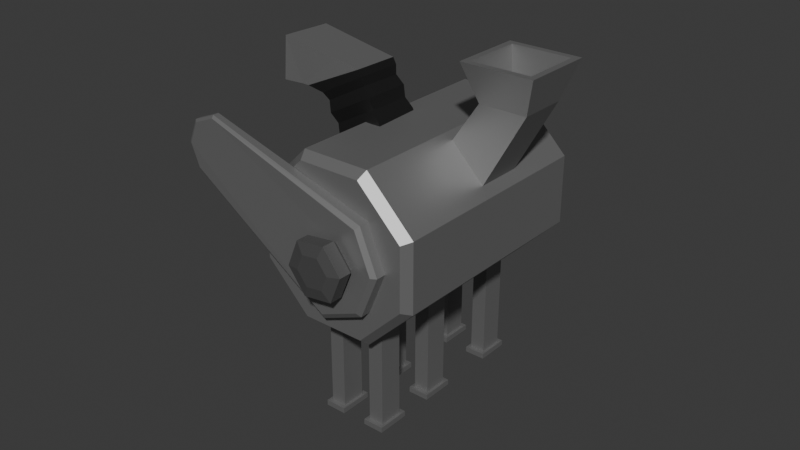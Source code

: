 # Source: mill.blend  (saved by Blender 4.5.90; exported with 4.5.12 LTS)
import bpy
from mathutils import Matrix  # noqa: F401  (used for matrix-valued properties, if any)

bpy.ops.wm.read_factory_settings(use_empty=True)
scene = bpy.context.scene
scene.name = 'Scene'

# ---- collections
col_collection = bpy.data.collections.new('Collection'); scene.collection.children.link(col_collection)

# ---- materials (node trees are filled in below, after node groups)
mat_metal = bpy.data.materials.new('metal')
mat_black = bpy.data.materials.new('black')
mat_material_001 = bpy.data.materials.new('Material.001')
mat_mid_gray = bpy.data.materials.new('mid_gray')
mat_black_metal = bpy.data.materials.new('black_metal')

# ---- material node trees
mat_metal.use_nodes = True; mat_metal.node_tree.nodes.clear()
_N = mat_metal.node_tree.nodes; _L = mat_metal.node_tree.links
n0 = _N.new('ShaderNodeBsdfPrincipled'); n0.name = 'Principled BSDF'; n0.location = (-200, 100)
n0.inputs[0].default_value = (0.2983, 0.2983, 0.2983, 1.0)
n0.inputs[1].default_value = 0.6528
n1 = _N.new('ShaderNodeOutputMaterial'); n1.name = 'Material Output'; n1.location = (200, 100)
_L.new(n0.outputs[0], n1.inputs[0])
n1.is_active_output = True
mat_black.use_nodes = True; mat_black.node_tree.nodes.clear()
_N = mat_black.node_tree.nodes; _L = mat_black.node_tree.links
n0 = _N.new('ShaderNodeBsdfPrincipled'); n0.name = 'Principled BSDF'; n0.location = (-200, 100)
n0.inputs[0].default_value = (0.115, 0.115, 0.115, 1.0)
n0.inputs[1].default_value = 1.0
n0.inputs[2].default_value = 0.4637
n1 = _N.new('ShaderNodeOutputMaterial'); n1.name = 'Material Output'; n1.location = (200, 100)
_L.new(n0.outputs[0], n1.inputs[0])
n1.is_active_output = True
mat_material_001.use_nodes = True; mat_material_001.node_tree.nodes.clear()
_N = mat_material_001.node_tree.nodes; _L = mat_material_001.node_tree.links
n0 = _N.new('ShaderNodeBsdfPrincipled'); n0.name = 'Principled BSDF'; n0.location = (-200, 100)
n0.inputs[0].default_value = (0.165, 0.165, 0.165, 1.0)
n0.inputs[1].default_value = 0.7306
n0.inputs[2].default_value = 0.614
n1 = _N.new('ShaderNodeOutputMaterial'); n1.name = 'Material Output'; n1.location = (200, 100)
_L.new(n0.outputs[0], n1.inputs[0])
n1.is_active_output = True
mat_mid_gray.use_nodes = True; mat_mid_gray.node_tree.nodes.clear()
_N = mat_mid_gray.node_tree.nodes; _L = mat_mid_gray.node_tree.links
n0 = _N.new('ShaderNodeBsdfPrincipled'); n0.name = 'Principled BSDF'; n0.location = (-200, 100)
n0.inputs[0].default_value = (0.09565, 0.09565, 0.09565, 1.0)
n0.inputs[1].default_value = 0.6528
n0.inputs[2].default_value = 0.3912
n1 = _N.new('ShaderNodeOutputMaterial'); n1.name = 'Material Output'; n1.location = (200, 100)
_L.new(n0.outputs[0], n1.inputs[0])
n1.is_active_output = True
mat_black_metal.use_nodes = True; mat_black_metal.node_tree.nodes.clear()
_N = mat_black_metal.node_tree.nodes; _L = mat_black_metal.node_tree.links
n0 = _N.new('ShaderNodeBsdfPrincipled'); n0.name = 'Principled BSDF'; n0.location = (-200, 100)
n0.inputs[0].default_value = (0.05476, 0.05476, 0.05476, 1.0)
n0.inputs[1].default_value = 0.4611
n0.inputs[2].default_value = 0.3238
n1 = _N.new('ShaderNodeOutputMaterial'); n1.name = 'Material Output'; n1.location = (200, 100)
_L.new(n0.outputs[0], n1.inputs[0])
n1.is_active_output = True

# ---- world
world_world = bpy.data.worlds.new('World'); scene.world = world_world
world_world.use_nodes = True; world_world.node_tree.nodes.clear()
_N = world_world.node_tree.nodes; _L = world_world.node_tree.links
n0 = _N.new('ShaderNodeOutputWorld'); n0.name = 'World Output'; n0.location = (200, 100)
n1 = _N.new('ShaderNodeBackground'); n1.name = 'Background'; n1.location = (-200, 100)
n1.inputs[0].default_value = (0.05088, 0.05088, 0.05088, 1.0)
_L.new(n1.outputs[0], n0.inputs[0])
n0.is_active_output = True
world_world.color = (0.05088, 0.05088, 0.05088)
world_world.sun_shadow_jitter_overblur = 0.0

# ---- meshes
me_cylinder = bpy.data.meshes.new('Cylinder')
me_cylinder.from_pydata([(-0.2401, 1.494, 0.8445), (-0.1733, 1.418, 0.9239), (0.7816, -0.9728, 0.8445), (0.7755, -0.8723, 0.9239), (0.2169, 1.683, 0.3498), (0.3267, 1.626, 0.3827), (1.239, -0.7835, 0.3498), (1.276, -0.6652, 0.3827), (0.2169, 1.683, -0.3498), (0.3267, 1.626, -0.3827), (1.239, -0.7835, -0.3498), (1.276, -0.6652, -0.3827), (-0.2401, 1.494, -0.8445), (-0.1733, 1.418, -0.9239), (0.7816, -0.9728, -0.8445), (0.7755, -0.8723, -0.9239), (-0.8865, 1.226, -0.8445), (-0.8804, 1.126, -0.9239), (0.1352, -1.241, -0.8445), (0.06844, -1.165, -0.9239), (-1.343, 1.037, -0.3498), (-1.38, 0.9185, -0.3827), (-0.3218, -1.43, -0.3498), (-0.4316, -1.372, -0.3827), (-1.343, 1.037, 0.3498), (-1.38, 0.9185, 0.3827), (-0.3218, -1.43, 0.3498), (-0.4316, -1.372, 0.3827), (-0.8865, 1.226, 0.8445), (-0.8804, 1.126, 0.9239), (0.1352, -1.241, 0.8445), (0.06844, -1.165, 0.9239), (0.9427, -1.03, -0.4768), (0.9183, -1.078, -0.4358), (0.8957, -0.9164, -0.4768), (0.8444, -0.8995, -0.4358), (1.125, -0.9542, 0.0), (1.085, -1.009, -5.96e-08), (1.078, -0.8408, 7.451e-08), (1.011, -0.8305, 4.47e-08), (0.9427, -1.03, 0.4768), (0.9183, -1.078, 0.4358), (0.8957, -0.9164, 0.4768), (0.8444, -0.8995, 0.4358), (-0.8313, -1.735, 1.048), (-0.8238, -1.753, 1.015), (-0.8576, -1.672, 1.048), (-0.8651, -1.654, 1.015), (0.4417, -1.066, -0.6164), (0.4552, -1.099, -0.6743), (0.5156, -1.245, -0.6164), (0.5021, -1.212, -0.6743), (-1.09, -1.747, 0.4269), (-1.104, -1.774, 0.404), (-1.049, -1.847, 0.4269), (-1.078, -1.837, 0.404), (-1.184, -1.786, 0.6707), (-1.206, -1.816, 0.6707), (-1.142, -1.885, 0.6707), (-1.18, -1.88, 0.6707), (-1.09, -1.747, 0.9144), (-1.104, -1.774, 0.9374), (-1.049, -1.847, 0.9144), (-1.078, -1.837, 0.9374), (-0.5068, -0.5098, 0.6187), (-0.754, -0.6063, 1.108), (-0.7379, -0.004029, 0.6018), (-0.9851, -0.1006, 1.091), (-0.06528, -0.2991, 0.8835), (-0.3124, -0.3957, 1.372), (-0.2964, 0.2066, 0.8665), (-0.5435, 0.1101, 1.355), (-0.7033, -0.5589, 1.036), (-0.5484, -0.526, 0.7009), (-0.6578, -0.5687, 0.9173), (-0.5943, -0.5174, 0.8194), (-0.7795, -0.02026, 0.684), (-0.9142, -0.09718, 1.021), (-0.806, -0.05395, 0.8039), (-0.8888, -0.06297, 0.9003), (-0.3379, 0.1904, 0.9488), (-0.5111, 0.09509, 1.262), (-0.4014, 0.1391, 1.047), (-0.4473, 0.1477, 1.165), (-0.1068, -0.3154, 0.9657), (-0.3002, -0.3666, 1.278), (-0.1896, -0.3244, 1.062), (-0.2162, -0.3581, 1.182), (-0.9296, -0.6854, 1.142), (-1.161, -0.1797, 1.125), (-0.5778, 0.09665, 1.423), (-0.3468, -0.4091, 1.44), (-1.004, -0.7151, 1.143), (-1.228, -0.2063, 1.127), (-0.8374, -0.009625, 1.472), (-0.6136, -0.5184, 1.488), (-1.215, -0.8177, 1.136), (-1.436, -0.2729, 1.119), (-1.449, -0.2413, 1.582), (-1.228, -0.7862, 1.599), (0.5895, -1.453, 0.1192), (0.7606, -1.382, 0.1435), (0.8657, -1.338, -0.004723), (0.7998, -1.366, -0.1774), (0.6288, -1.437, -0.2018), (0.5237, -1.481, -0.05351), (0.7998, -1.335, 0.2747), (0.4988, -1.46, 0.2318), (0.9849, -1.258, 0.01376), (0.8689, -1.307, -0.2902), (0.5679, -1.433, -0.3331), (0.3828, -1.509, -0.07211), (0.4434, -1.327, 0.2315), (0.7444, -1.202, 0.2745), (0.9295, -1.125, 0.01348), (0.8135, -1.174, -0.2904), (0.5125, -1.3, -0.3334), (0.3274, -1.376, -0.0724), (0.65, -1.101, 0.1571), (0.7637, -1.054, -0.003328), (0.6925, -1.084, -0.1901), (0.5074, -1.161, -0.2165), (0.3937, -1.208, -0.05612), (0.4649, -1.178, 0.1307), (-0.6366, 1.453, 0.2111), (-0.7925, 1.387, 0.0815), (-0.7669, 1.398, -0.1296), (-0.5853, 1.474, -0.2111), (-0.4294, 1.539, -0.0815), (-0.4551, 1.528, 0.1296), (-0.9182, 1.3, 0.1434), (-0.6438, 1.415, 0.3716), (-0.8731, 1.319, -0.2282), (-0.5535, 1.453, -0.3716), (-0.2791, 1.567, -0.1434), (-0.3242, 1.548, 0.2282), (-0.5805, 1.263, 0.3716), (-0.8549, 1.149, 0.1434), (-0.8098, 1.168, -0.2282), (-0.4902, 1.301, -0.3716), (-0.2158, 1.416, -0.1434), (-0.2609, 1.397, 0.2282), (-0.675, 1.064, 0.08818), (-0.6472, 1.076, -0.1403), (-0.4508, 1.158, -0.2284), (-0.2821, 1.228, -0.08818), (-0.3099, 1.217, 0.1403), (-0.5063, 1.135, 0.2284), (0.392, 0.2323, 0.8554), (0.6671, 0.3463, 1.299), (0.1888, 0.723, 0.8554), (0.4639, 0.837, 1.299), (0.739, 0.3761, 0.4799), (1.158, 0.5495, 1.299), (0.5358, 0.8667, 0.4799), (0.9546, 1.04, 1.299), (0.6321, 0.2618, 1.717), (0.3794, 0.872, 1.717), (0.9896, 1.125, 1.717), (1.242, 0.5145, 1.717), (0.5934, 0.1683, 1.717), (0.286, 0.9107, 1.717), (1.028, 1.218, 1.717), (1.336, 0.4758, 1.717), (0.6794, 0.3758, 1.299), (0.4934, 0.8247, 1.299), (0.9423, 1.011, 1.299), (1.128, 0.5618, 1.299), (0.3985, 0.2595, 0.8589), (0.2126, 0.7084, 0.8589), (0.53, 0.8399, 0.5154), (0.716, 0.391, 0.5154), (0.01471, -0.9408, -2.03), (0.01471, -0.9408, -0.8997), (-0.08879, -0.6909, -2.03), (-0.08879, -0.6909, -0.8997), (0.1734, -0.8751, -2.03), (0.1734, -0.8751, -0.8997), (0.0699, -0.6252, -2.03), (0.0699, -0.6252, -0.8997), (-0.1385, -0.656, -2.03), (0.004236, -1.001, -2.03), (0.08037, -0.5653, -2.03), (0.2231, -0.91, -2.03), (-0.1385, -0.656, -2.09), (0.004236, -1.001, -2.09), (0.08037, -0.5653, -2.09), (0.2231, -0.91, -2.09), (0.2113, -0.05885, -2.03), (0.2113, -0.05885, -0.8997), (0.1078, 0.191, -2.03), (0.1078, 0.191, -0.8997), (0.37, 0.006881, -2.03), (0.37, 0.006881, -0.8997), (0.2665, 0.2568, -2.03), (0.2665, 0.2568, -0.8997), (0.05805, 0.226, -2.03), (0.2008, -0.1187, -2.03), (0.277, 0.3166, -2.03), (0.4197, -0.02806, -2.03), (0.05805, 0.226, -2.09), (0.2008, -0.1187, -2.09), (0.277, 0.3166, -2.09), (0.4197, -0.02806, -2.09), (-0.2683, -0.2575, -2.03), (-0.2683, -0.2575, -0.8997), (-0.3718, -0.007642, -2.03), (-0.3718, -0.007642, -0.8997), (-0.1096, -0.1918, -2.03), (-0.1096, -0.1918, -0.8997), (-0.2131, 0.05809, -2.03), (-0.2131, 0.05809, -0.8997), (-0.4216, 0.0273, -2.03), (-0.2788, -0.3174, -2.03), (-0.2027, 0.118, -2.03), (-0.05988, -0.2267, -2.03), (-0.4216, 0.0273, -2.09), (-0.2788, -0.3174, -2.09), (-0.2027, 0.118, -2.09), (-0.05988, -0.2267, -2.09), (-0.1785, 0.8822, -2.03), (-0.1785, 0.8822, -0.8997), (-0.282, 1.132, -2.03), (-0.282, 1.132, -0.8997), (-0.01982, 0.948, -2.03), (-0.01982, 0.948, -0.8997), (-0.1233, 1.198, -2.03), (-0.1233, 1.198, -0.8997), (-0.3318, 1.167, -2.03), (-0.189, 0.8223, -2.03), (-0.1129, 1.258, -2.03), (0.02992, 0.913, -2.03), (-0.3318, 1.167, -2.09), (-0.189, 0.8223, -2.09), (-0.1129, 1.258, -2.09), (0.02992, 0.913, -2.09), (-0.6581, 0.6836, -2.03), (-0.6581, 0.6836, -0.8997), (-0.7616, 0.9334, -2.03), (-0.7616, 0.9334, -0.8997), (-0.4994, 0.7493, -2.03), (-0.4994, 0.7493, -0.8997), (-0.6029, 0.9992, -2.03), (-0.6029, 0.9992, -0.8997), (-0.8114, 0.9684, -2.03), (-0.6686, 0.6237, -2.03), (-0.5925, 1.059, -2.03), (-0.4497, 0.7144, -2.03), (-0.8114, 0.9684, -2.09), (-0.6686, 0.6237, -2.09), (-0.5925, 1.059, -2.09), (-0.4497, 0.7144, -2.09), (0.4943, -0.7421, -2.03), (0.4943, -0.7421, -0.8997), (0.3908, -0.4923, -2.03), (0.3908, -0.4923, -0.8997), (0.653, -0.6764, -2.03), (0.653, -0.6764, -0.8997), (0.5495, -0.4265, -2.03), (0.5495, -0.4265, -0.8997), (0.3411, -0.4573, -2.03), (0.4838, -0.802, -2.03), (0.56, -0.3667, -2.03), (0.7028, -0.7113, -2.03), (0.3411, -0.4573, -2.09), (0.4838, -0.802, -2.09), (0.56, -0.3667, -2.09), (0.7028, -0.7113, -2.09)], [], [(1, 5, 4, 0), (7, 3, 2, 6), (5, 9, 8, 4), (11, 7, 6, 10), (9, 13, 12, 8), (15, 11, 10, 14), (13, 17, 16, 12), (19, 15, 14, 18), (17, 21, 20, 16), (23, 19, 18, 22), (21, 25, 24, 20), (27, 23, 22, 26), (25, 29, 28, 24), (31, 27, 26, 30), (29, 1, 0, 28), (3, 31, 30, 2), (0, 4, 8, 12, 16, 20, 24, 28), (1, 3, 7, 5), (29, 31, 3, 1), (6, 2, 30, 26, 22, 18, 14, 10), (5, 7, 11, 9), (9, 11, 15, 13), (13, 15, 19, 17), (17, 19, 23, 21), (21, 23, 27, 25), (25, 27, 31, 29), (32, 36, 37, 33), (38, 34, 35, 39), (36, 40, 41, 37), (42, 38, 39, 43), (40, 44, 45, 41), (46, 42, 43, 47), (55, 51, 50, 54), (49, 53, 52, 48), (51, 32, 33, 50), (34, 49, 48, 35), (53, 57, 56, 52), (59, 55, 54, 58), (57, 61, 60, 56), (63, 59, 58, 62), (61, 46, 47, 60), (44, 63, 62, 45), (47, 43, 39, 35, 48, 52, 56, 60), (46, 44, 40, 42), (61, 63, 44, 46), (41, 45, 62, 58, 54, 50, 33, 37), (42, 40, 36, 38), (38, 36, 32, 34), (34, 32, 51, 49), (49, 51, 55, 53), (53, 55, 59, 57), (57, 59, 63, 61), (66, 70, 68, 64), (65, 69, 91, 88), (85, 72, 74, 87), (87, 74, 75, 86), (86, 75, 73, 84), (81, 85, 87, 83), (83, 87, 86, 82), (82, 86, 84, 80), (77, 81, 83, 79), (79, 83, 82, 78), (78, 82, 80, 76), (72, 77, 79, 74), (74, 79, 78, 75), (75, 78, 76, 73), (85, 69, 65, 72), (64, 73, 76, 66), (72, 65, 67, 77), (68, 84, 73, 64), (77, 67, 71, 81), (66, 76, 80, 70), (81, 71, 69, 85), (70, 80, 84, 68), (91, 90, 94, 95), (69, 71, 90, 91), (71, 67, 89, 90), (67, 65, 88, 89), (92, 95, 99, 96), (89, 88, 92, 93), (88, 91, 95, 92), (90, 89, 93, 94), (98, 97, 96, 99), (94, 93, 97, 98), (95, 94, 98, 99), (93, 92, 96, 97), (112, 107, 106, 113), (113, 106, 108, 114), (114, 108, 109, 115), (115, 109, 110, 116), (101, 100, 105, 104, 103, 102), (116, 110, 111, 117), (117, 111, 107, 112), (100, 101, 106, 107), (101, 102, 108, 106), (102, 103, 109, 108), (103, 104, 110, 109), (104, 105, 111, 110), (105, 100, 107, 111), (116, 117, 122, 121), (114, 115, 120, 119), (112, 113, 118, 123), (117, 112, 123, 122), (115, 116, 121, 120), (113, 114, 119, 118), (122, 123, 118, 119, 120, 121), (136, 131, 130, 137), (137, 130, 132, 138), (138, 132, 133, 139), (139, 133, 134, 140), (125, 124, 129, 128, 127, 126), (140, 134, 135, 141), (141, 135, 131, 136), (124, 125, 130, 131), (125, 126, 132, 130), (126, 127, 133, 132), (127, 128, 134, 133), (128, 129, 135, 134), (129, 124, 131, 135), (140, 141, 146, 145), (138, 139, 144, 143), (136, 137, 142, 147), (141, 136, 147, 146), (139, 140, 145, 144), (137, 138, 143, 142), (146, 147, 142, 143, 144, 145), (148, 149, 151, 150), (150, 151, 155, 154), (154, 155, 153, 152), (152, 153, 149, 148), (150, 154, 152, 148), (153, 155, 162, 163), (158, 157, 165, 166), (151, 149, 160, 161), (149, 153, 163, 160), (155, 151, 161, 162), (156, 157, 161, 160), (157, 158, 162, 161), (158, 159, 163, 162), (159, 156, 160, 163), (164, 167, 171, 168), (159, 158, 166, 167), (157, 156, 164, 165), (156, 159, 167, 164), (170, 169, 168, 171), (166, 165, 169, 170), (167, 166, 170, 171), (165, 164, 168, 169), (172, 173, 175, 174), (174, 175, 179, 178), (178, 179, 177, 176), (176, 177, 173, 172), (178, 176, 183, 182), (179, 175, 173, 177), (182, 183, 187, 186), (176, 172, 181, 183), (174, 178, 182, 180), (172, 174, 180, 181), (184, 186, 187, 185), (181, 180, 184, 185), (183, 181, 185, 187), (180, 182, 186, 184), (188, 189, 191, 190), (190, 191, 195, 194), (194, 195, 193, 192), (192, 193, 189, 188), (194, 192, 199, 198), (195, 191, 189, 193), (198, 199, 203, 202), (192, 188, 197, 199), (190, 194, 198, 196), (188, 190, 196, 197), (200, 202, 203, 201), (197, 196, 200, 201), (199, 197, 201, 203), (196, 198, 202, 200), (204, 205, 207, 206), (206, 207, 211, 210), (210, 211, 209, 208), (208, 209, 205, 204), (210, 208, 215, 214), (211, 207, 205, 209), (214, 215, 219, 218), (208, 204, 213, 215), (206, 210, 214, 212), (204, 206, 212, 213), (216, 218, 219, 217), (213, 212, 216, 217), (215, 213, 217, 219), (212, 214, 218, 216), (220, 221, 223, 222), (222, 223, 227, 226), (226, 227, 225, 224), (224, 225, 221, 220), (226, 224, 231, 230), (227, 223, 221, 225), (230, 231, 235, 234), (224, 220, 229, 231), (222, 226, 230, 228), (220, 222, 228, 229), (232, 234, 235, 233), (229, 228, 232, 233), (231, 229, 233, 235), (228, 230, 234, 232), (236, 237, 239, 238), (238, 239, 243, 242), (242, 243, 241, 240), (240, 241, 237, 236), (242, 240, 247, 246), (243, 239, 237, 241), (246, 247, 251, 250), (240, 236, 245, 247), (238, 242, 246, 244), (236, 238, 244, 245), (248, 250, 251, 249), (245, 244, 248, 249), (247, 245, 249, 251), (244, 246, 250, 248), (252, 253, 255, 254), (254, 255, 259, 258), (258, 259, 257, 256), (256, 257, 253, 252), (258, 256, 263, 262), (259, 255, 253, 257), (262, 263, 267, 266), (256, 252, 261, 263), (254, 258, 262, 260), (252, 254, 260, 261), (264, 266, 267, 265), (261, 260, 264, 265), (263, 261, 265, 267), (260, 262, 266, 264)])
me_cylinder.polygons.foreach_set('material_index', [0, 0, 0, 0, 0, 0, 0, 0, 0, 0, 0, 0, 0, 0, 0, 0, 0, 0, 0, 0, 0, 0, 0, 0, 0, 0, 0, 0, 0, 0, 0, 0, 0, 0, 0, 0, 0, 0, 0, 0, 0, 0, 0, 0, 0, 0, 0, 0, 0, 0, 0, 0, 1, 1, 1, 1, 1, 1, 1, 1, 1, 1, 1, 1, 1, 1, 1, 1, 1, 1, 1, 1, 1, 1, 0, 1, 1, 1, 0, 0, 0, 0, 0, 0, 0, 0, 2, 2, 2, 2, 2, 2, 2, 2, 2, 2, 2, 2, 2, 2, 2, 2, 2, 2, 2, 2, 2, 2, 2, 2, 2, 2, 2, 2, 2, 2, 2, 2, 2, 2, 2, 2, 2, 2, 2, 2, 0, 0, 0, 0, 0, 0, 0, 0, 0, 0, 0, 0, 0, 0, 0, 0, 0, 0, 0, 0, 0, 0, 0, 0, 0, 0, 0, 0, 0, 0, 0, 0, 0, 0, 0, 0, 0, 0, 0, 0, 0, 0, 0, 0, 0, 0, 0, 0, 0, 0, 0, 0, 0, 0, 0, 0, 0, 0, 0, 0, 0, 0, 0, 0, 0, 0, 0, 0, 0, 0, 0, 0, 0, 0, 0, 0, 0, 0, 0, 0, 0, 0, 0, 0, 0, 0, 0, 0, 0, 0, 0, 0, 0, 0, 0, 0, 0, 0, 0, 0, 0, 0, 0, 0, 0, 0])
_uv = me_cylinder.uv_layers.new(name='UVMap')
_uv.uv.foreach_set('vector', [1.0, 0.5199, 0.875, 0.5199, 0.875, 0.5, 0.9946, 0.5, 0.875, 0.9801, 1.0, 0.9801, 0.9946, 1.0, 0.875, 1.0, 0.875, 0.5199, 0.75, 0.5199, 0.75, 0.5, 0.875, 0.5, 0.75, 0.9801, 0.875, 0.9801, 0.875, 1.0, 0.75, 1.0, 0.75, 0.5199, 0.625, 0.5199, 0.625, 0.5, 0.75, 0.5, 0.625, 0.9801, 0.75, 0.9801, 0.75, 1.0, 0.625, 1.0, 0.625, 0.5199, 0.5, 0.5199, 0.5, 0.5, 0.625, 0.5, 0.5, 0.9801, 0.625, 0.9801, 0.625, 1.0, 0.5, 1.0, 0.5, 0.5199, 0.375, 0.5199, 0.375, 0.5, 0.5, 0.5, 0.375, 0.9801, 0.5, 0.9801, 0.5, 1.0, 0.375, 1.0, 0.375, 0.5199, 0.25, 0.5199, 0.25, 0.5, 0.375, 0.5, 0.25, 0.9801, 0.375, 0.9801, 0.375, 1.0, 0.25, 1.0, 0.25, 0.5199, 0.125, 0.5199, 0.125, 0.5, 0.25, 0.5, 0.125, 0.9801, 0.25, 0.9801, 0.25, 1.0, 0.125, 1.0, 0.125, 0.5199, 0.0, 0.5199, 0.005372, 0.5, 0.125, 0.5, 0.0, 0.9801, 0.125, 0.9801, 0.125, 1.0, 0.005372, 1.0, 0.75, 0.4694, 0.9051, 0.4051, 0.9694, 0.25, 0.9051, 0.09488, 0.75, 0.03063, 0.5949, 0.09488, 0.5306, 0.25, 0.5949, 0.4051, 1.0, 0.5199, 1.0, 0.9801, 0.875, 0.9801, 0.875, 0.5199, 0.125, 0.5199, 0.125, 0.9801, 0.0, 0.9801, 0.0, 0.5199, 0.4051, 0.4051, 0.25, 0.4694, 0.09488, 0.4051, 0.03063, 0.25, 0.09488, 0.09488, 0.25, 0.03063, 0.4051, 0.09488, 0.4694, 0.25, 0.875, 0.5199, 0.875, 0.9801, 0.75, 0.9801, 0.75, 0.5199, 0.75, 0.5199, 0.75, 0.9801, 0.625, 0.9801, 0.625, 0.5199, 0.625, 0.5199, 0.625, 0.9801, 0.5, 0.9801, 0.5, 0.5199, 0.5, 0.5199, 0.5, 0.9801, 0.375, 0.9801, 0.375, 0.5199, 0.375, 0.5199, 0.375, 0.9801, 0.25, 0.9801, 0.25, 0.5199, 0.25, 0.5199, 0.25, 0.9801, 0.125, 0.9801, 0.125, 0.5199, 0.625, 0.9801, 0.75, 0.9801, 0.75, 1.0, 0.625, 1.0, 0.75, 0.5199, 0.625, 0.5199, 0.625, 0.5, 0.75, 0.5, 0.75, 0.9801, 0.875, 0.9801, 0.875, 1.0, 0.75, 1.0, 0.875, 0.5199, 0.75, 0.5199, 0.75, 0.5, 0.875, 0.5, 0.875, 0.9801, 1.0, 0.9801, 0.9946, 1.0, 0.875, 1.0, 1.0, 0.5199, 0.875, 0.5199, 0.875, 0.5, 0.9946, 0.5, 0.375, 0.9801, 0.5, 0.9801, 0.5, 1.0, 0.375, 1.0, 0.5, 0.5199, 0.375, 0.5199, 0.375, 0.5, 0.5, 0.5, 0.5, 0.9801, 0.625, 0.9801, 0.625, 1.0, 0.5, 1.0, 0.625, 0.5199, 0.5, 0.5199, 0.5, 0.5, 0.625, 0.5, 0.375, 0.5199, 0.25, 0.5199, 0.25, 0.5, 0.375, 0.5, 0.25, 0.9801, 0.375, 0.9801, 0.375, 1.0, 0.25, 1.0, 0.25, 0.5199, 0.125, 0.5199, 0.125, 0.5, 0.25, 0.5, 0.125, 0.9801, 0.25, 0.9801, 0.25, 1.0, 0.125, 1.0, 0.125, 0.5199, 0.0, 0.5199, 0.005372, 0.5, 0.125, 0.5, 0.0, 0.9801, 0.125, 0.9801, 0.125, 1.0, 0.005372, 1.0, 0.75, 0.4694, 0.9051, 0.4051, 0.9694, 0.25, 0.9051, 0.09488, 0.75, 0.03063, 0.5949, 0.09488, 0.5306, 0.25, 0.5949, 0.4051, 1.0, 0.5199, 1.0, 0.9801, 0.875, 0.9801, 0.875, 0.5199, 0.125, 0.5199, 0.125, 0.9801, 0.0, 0.9801, 0.0, 0.5199, 0.4051, 0.4051, 0.25, 0.4694, 0.09488, 0.4051, 0.03063, 0.25, 0.09488, 0.09488, 0.25, 0.03063, 0.4051, 0.09488, 0.4694, 0.25, 0.875, 0.5199, 0.875, 0.9801, 0.75, 0.9801, 0.75, 0.5199, 0.75, 0.5199, 0.75, 0.9801, 0.625, 0.9801, 0.625, 0.5199, 0.625, 0.5199, 0.625, 0.9801, 0.5, 0.9801, 0.5, 0.5199, 0.5, 0.5199, 0.5, 0.9801, 0.375, 0.9801, 0.375, 0.5199, 0.375, 0.5199, 0.375, 0.9801, 0.25, 0.9801, 0.25, 0.5199, 0.25, 0.5199, 0.25, 0.9801, 0.125, 0.9801, 0.125, 0.5199, 0.125, 0.5, 0.375, 0.5, 0.375, 0.75, 0.125, 0.75, 0.625, 1.0, 0.625, 0.75, 0.625, 0.75, 0.625, 1.0, 0.583, 0.75, 0.583, 1.0, 0.5277, 1.0, 0.5277, 0.75, 0.5277, 0.75, 0.5277, 1.0, 0.4723, 1.0, 0.4723, 0.75, 0.4723, 0.75, 0.4723, 1.0, 0.417, 1.0, 0.417, 0.75, 0.583, 0.5, 0.583, 0.75, 0.5277, 0.75, 0.5277, 0.5, 0.5277, 0.5, 0.5277, 0.75, 0.4723, 0.75, 0.4723, 0.5, 0.4723, 0.5, 0.4723, 0.75, 0.417, 0.75, 0.417, 0.5, 0.583, 0.25, 0.583, 0.5, 0.5277, 0.5, 0.5277, 0.25, 0.5277, 0.25, 0.5277, 0.5, 0.4723, 0.5, 0.4723, 0.25, 0.4723, 0.25, 0.4723, 0.5, 0.417, 0.5, 0.417, 0.25, 0.583, 0.0, 0.583, 0.25, 0.5277, 0.25, 0.5277, 0.0, 0.5277, 0.0, 0.5277, 0.25, 0.4723, 0.25, 0.4723, 0.0, 0.4723, 0.0, 0.4723, 0.25, 0.417, 0.25, 0.417, 0.0, 0.583, 0.75, 0.625, 0.75, 0.625, 1.0, 0.583, 1.0, 0.375, 0.0, 0.417, 0.0, 0.417, 0.25, 0.375, 0.25, 0.583, 0.0, 0.625, 0.0, 0.625, 0.25, 0.583, 0.25, 0.375, 0.75, 0.417, 0.75, 0.417, 1.0, 0.375, 1.0, 0.583, 0.25, 0.625, 0.25, 0.625, 0.5, 0.583, 0.5, 0.375, 0.25, 0.417, 0.25, 0.417, 0.5, 0.375, 0.5, 0.583, 0.5, 0.625, 0.5, 0.625, 0.75, 0.583, 0.75, 0.375, 0.5, 0.417, 0.5, 0.417, 0.75, 0.375, 0.75, 0.625, 0.75, 0.625, 0.5, 0.625, 0.5, 0.625, 0.75, 0.625, 0.75, 0.625, 0.5, 0.625, 0.5, 0.625, 0.75, 0.625, 0.5, 0.625, 0.25, 0.625, 0.25, 0.625, 0.5, 0.625, 0.25, 0.625, 0.0, 0.625, 0.0, 0.625, 0.25, 0.625, 1.0, 0.625, 0.75, 0.625, 0.75, 0.625, 1.0, 0.625, 0.25, 0.625, 0.0, 0.625, 0.0, 0.625, 0.25, 0.625, 1.0, 0.625, 0.75, 0.625, 0.75, 0.625, 1.0, 0.625, 0.5, 0.625, 0.25, 0.625, 0.25, 0.625, 0.5, 0.625, 0.5, 0.8654, 0.5127, 0.8654, 0.737, 0.625, 0.75, 0.625, 0.5, 0.625, 0.25, 0.625, 0.25, 0.625, 0.5, 0.625, 0.75, 0.625, 0.5, 0.625, 0.5, 0.625, 0.75, 0.625, 0.25, 0.625, 0.0, 0.625, 0.0, 0.625, 0.25, 1.0, 0.8904, 1.0, 1.0, 0.8333, 1.0, 0.8333, 0.8904, 0.8333, 0.8904, 0.8333, 1.0, 0.6667, 1.0, 0.6667, 0.8904, 0.6667, 0.8904, 0.6667, 1.0, 0.5, 1.0, 0.5, 0.8904, 0.5, 0.8904, 0.5, 1.0, 0.3333, 1.0, 0.3333, 0.8904, 0.3681, 0.3182, 0.25, 0.3863, 0.1319, 0.3182, 0.1319, 0.1818, 0.25, 0.1137, 0.3681, 0.1818, 0.3333, 0.8904, 0.3333, 1.0, 0.1667, 1.0, 0.1667, 0.8904, 0.1667, 0.8904, 0.1667, 1.0, -8.941e-08, 1.0, -8.941e-08, 0.8904, 0.25, 0.3863, 0.3681, 0.3182, 0.4578, 0.37, 0.25, 0.49, 0.3681, 0.3182, 0.3681, 0.1818, 0.4578, 0.13, 0.4578, 0.37, 0.3681, 0.1818, 0.25, 0.1137, 0.25, 0.01, 0.4578, 0.13, 0.25, 0.1137, 0.1319, 0.1818, 0.04215, 0.13, 0.25, 0.01, 0.1319, 0.1818, 0.1319, 0.3182, 0.04215, 0.37, 0.04215, 0.13, 0.1319, 0.3182, 0.25, 0.3863, 0.25, 0.49, 0.04215, 0.37, 0.3333, 0.8904, 0.1667, 0.8904, 0.1667, 0.8904, 0.3333, 0.8904, 0.6667, 0.8904, 0.5, 0.8904, 0.5, 0.8904, 0.6667, 0.8904, 1.0, 0.8904, 0.8333, 0.8904, 0.8333, 0.8904, 1.0, 0.8904, 0.1667, 0.8904, -8.941e-08, 0.8904, -8.941e-08, 0.8904, 0.1667, 0.8904, 0.5, 0.8904, 0.3333, 0.8904, 0.3333, 0.8904, 0.5, 0.8904, 0.8333, 0.8904, 0.6667, 0.8904, 0.6667, 0.8904, 0.8333, 0.8904, 0.1667, 0.8904, 1.0, 0.8904, 0.8333, 0.8904, 0.6667, 0.8904, 0.5, 0.8904, 0.3333, 0.8904, 1.0, 0.8904, 1.0, 1.0, 0.8333, 1.0, 0.8333, 0.8904, 0.8333, 0.8904, 0.8333, 1.0, 0.6667, 1.0, 0.6667, 0.8904, 0.6667, 0.8904, 0.6667, 1.0, 0.5, 1.0, 0.5, 0.8904, 0.5, 0.8904, 0.5, 1.0, 0.3333, 1.0, 0.3333, 0.8904, 0.3681, 0.3182, 0.25, 0.3863, 0.1319, 0.3182, 0.1319, 0.1818, 0.25, 0.1137, 0.3681, 0.1818, 0.3333, 0.8904, 0.3333, 1.0, 0.1667, 1.0, 0.1667, 0.8904, 0.1667, 0.8904, 0.1667, 1.0, -8.941e-08, 1.0, -8.941e-08, 0.8904, 0.25, 0.3863, 0.3681, 0.3182, 0.4578, 0.37, 0.25, 0.49, 0.3681, 0.3182, 0.3681, 0.1818, 0.4578, 0.13, 0.4578, 0.37, 0.3681, 0.1818, 0.25, 0.1137, 0.25, 0.01, 0.4578, 0.13, 0.25, 0.1137, 0.1319, 0.1818, 0.04215, 0.13, 0.25, 0.01, 0.1319, 0.1818, 0.1319, 0.3182, 0.04215, 0.37, 0.04215, 0.13, 0.1319, 0.3182, 0.25, 0.3863, 0.25, 0.49, 0.04215, 0.37, 0.3333, 0.8904, 0.1667, 0.8904, 0.1667, 0.8904, 0.3333, 0.8904, 0.6667, 0.8904, 0.5, 0.8904, 0.5, 0.8904, 0.6667, 0.8904, 1.0, 0.8904, 0.8333, 0.8904, 0.8333, 0.8904, 1.0, 0.8904, 0.1667, 0.8904, -8.941e-08, 0.8904, -8.941e-08, 0.8904, 0.1667, 0.8904, 0.5, 0.8904, 0.3333, 0.8904, 0.3333, 0.8904, 0.5, 0.8904, 0.8333, 0.8904, 0.6667, 0.8904, 0.6667, 0.8904, 0.8333, 0.8904, 0.1667, 0.8904, 1.0, 0.8904, 0.8333, 0.8904, 0.6667, 0.8904, 0.5, 0.8904, 0.3333, 0.8904, 0.375, 0.0, 0.625, 0.0, 0.625, 0.25, 0.375, 0.25, 0.375, 0.25, 0.625, 0.25, 0.625, 0.5, 0.375, 0.5, 0.375, 0.5, 0.625, 0.5, 0.625, 0.75, 0.375, 0.75, 0.375, 0.75, 0.625, 0.75, 0.625, 1.0, 0.375, 1.0, 0.125, 0.5, 0.375, 0.5, 0.375, 0.75, 0.125, 0.75, 0.625, 0.75, 0.625, 0.5, 0.625, 0.5, 0.625, 0.75, 0.6473, 0.5223, 0.8527, 0.5223, 0.8527, 0.5223, 0.6473, 0.5223, 0.625, 0.25, 0.625, 0.0, 0.625, 0.0, 0.625, 0.25, 0.625, 1.0, 0.625, 0.75, 0.625, 0.75, 0.625, 1.0, 0.625, 0.5, 0.625, 0.25, 0.625, 0.25, 0.625, 0.5, 0.8527, 0.7277, 0.8527, 0.5223, 0.875, 0.5, 0.875, 0.75, 0.8527, 0.5223, 0.6473, 0.5223, 0.625, 0.5, 0.875, 0.5, 0.6473, 0.5223, 0.6473, 0.7277, 0.625, 0.75, 0.625, 0.5, 0.6473, 0.7277, 0.8527, 0.7277, 0.875, 0.75, 0.625, 0.75, 0.8527, 0.7277, 0.6473, 0.7277, 0.6473, 0.7277, 0.8527, 0.7277, 0.6473, 0.7277, 0.6473, 0.5223, 0.6473, 0.5223, 0.6473, 0.7277, 0.8527, 0.5223, 0.8527, 0.7277, 0.8527, 0.7277, 0.8527, 0.5223, 0.8527, 0.7277, 0.6473, 0.7277, 0.6473, 0.7277, 0.8527, 0.7277, 0.6473, 0.5223, 0.8527, 0.5223, 0.8527, 0.7277, 0.6473, 0.7277, 0.6473, 0.5223, 0.8527, 0.5223, 0.8527, 0.5223, 0.6473, 0.5223, 0.6473, 0.7277, 0.6473, 0.5223, 0.6473, 0.5223, 0.6473, 0.7277, 0.8527, 0.5223, 0.8527, 0.7277, 0.8527, 0.7277, 0.8527, 0.5223, 0.375, 0.0, 0.625, 0.0, 0.625, 0.25, 0.375, 0.25, 0.375, 0.25, 0.625, 0.25, 0.625, 0.5, 0.375, 0.5, 0.375, 0.5, 0.625, 0.5, 0.625, 0.75, 0.375, 0.75, 0.375, 0.75, 0.625, 0.75, 0.625, 1.0, 0.375, 1.0, 0.375, 0.5, 0.375, 0.75, 0.375, 0.75, 0.375, 0.5, 0.625, 0.5, 0.875, 0.5, 0.875, 0.75, 0.625, 0.75, 0.375, 0.5, 0.375, 0.75, 0.375, 0.75, 0.375, 0.5, 0.375, 0.75, 0.375, 1.0, 0.375, 1.0, 0.375, 0.75, 0.375, 0.25, 0.375, 0.5, 0.375, 0.5, 0.375, 0.25, 0.375, 0.0, 0.375, 0.25, 0.375, 0.25, 0.375, 0.0, 0.125, 0.5, 0.375, 0.5, 0.375, 0.75, 0.125, 0.75, 0.375, 0.0, 0.375, 0.25, 0.375, 0.25, 0.375, 0.0, 0.375, 0.75, 0.375, 1.0, 0.375, 1.0, 0.375, 0.75, 0.375, 0.25, 0.375, 0.5, 0.375, 0.5, 0.375, 0.25, 0.375, 0.0, 0.625, 0.0, 0.625, 0.25, 0.375, 0.25, 0.375, 0.25, 0.625, 0.25, 0.625, 0.5, 0.375, 0.5, 0.375, 0.5, 0.625, 0.5, 0.625, 0.75, 0.375, 0.75, 0.375, 0.75, 0.625, 0.75, 0.625, 1.0, 0.375, 1.0, 0.375, 0.5, 0.375, 0.75, 0.375, 0.75, 0.375, 0.5, 0.625, 0.5, 0.875, 0.5, 0.875, 0.75, 0.625, 0.75, 0.375, 0.5, 0.375, 0.75, 0.375, 0.75, 0.375, 0.5, 0.375, 0.75, 0.375, 1.0, 0.375, 1.0, 0.375, 0.75, 0.375, 0.25, 0.375, 0.5, 0.375, 0.5, 0.375, 0.25, 0.375, 0.0, 0.375, 0.25, 0.375, 0.25, 0.375, 0.0, 0.125, 0.5, 0.375, 0.5, 0.375, 0.75, 0.125, 0.75, 0.375, 0.0, 0.375, 0.25, 0.375, 0.25, 0.375, 0.0, 0.375, 0.75, 0.375, 1.0, 0.375, 1.0, 0.375, 0.75, 0.375, 0.25, 0.375, 0.5, 0.375, 0.5, 0.375, 0.25, 0.375, 0.0, 0.625, 0.0, 0.625, 0.25, 0.375, 0.25, 0.375, 0.25, 0.625, 0.25, 0.625, 0.5, 0.375, 0.5, 0.375, 0.5, 0.625, 0.5, 0.625, 0.75, 0.375, 0.75, 0.375, 0.75, 0.625, 0.75, 0.625, 1.0, 0.375, 1.0, 0.375, 0.5, 0.375, 0.75, 0.375, 0.75, 0.375, 0.5, 0.625, 0.5, 0.875, 0.5, 0.875, 0.75, 0.625, 0.75, 0.375, 0.5, 0.375, 0.75, 0.375, 0.75, 0.375, 0.5, 0.375, 0.75, 0.375, 1.0, 0.375, 1.0, 0.375, 0.75, 0.375, 0.25, 0.375, 0.5, 0.375, 0.5, 0.375, 0.25, 0.375, 0.0, 0.375, 0.25, 0.375, 0.25, 0.375, 0.0, 0.125, 0.5, 0.375, 0.5, 0.375, 0.75, 0.125, 0.75, 0.375, 0.0, 0.375, 0.25, 0.375, 0.25, 0.375, 0.0, 0.375, 0.75, 0.375, 1.0, 0.375, 1.0, 0.375, 0.75, 0.375, 0.25, 0.375, 0.5, 0.375, 0.5, 0.375, 0.25, 0.375, 0.0, 0.625, 0.0, 0.625, 0.25, 0.375, 0.25, 0.375, 0.25, 0.625, 0.25, 0.625, 0.5, 0.375, 0.5, 0.375, 0.5, 0.625, 0.5, 0.625, 0.75, 0.375, 0.75, 0.375, 0.75, 0.625, 0.75, 0.625, 1.0, 0.375, 1.0, 0.375, 0.5, 0.375, 0.75, 0.375, 0.75, 0.375, 0.5, 0.625, 0.5, 0.875, 0.5, 0.875, 0.75, 0.625, 0.75, 0.375, 0.5, 0.375, 0.75, 0.375, 0.75, 0.375, 0.5, 0.375, 0.75, 0.375, 1.0, 0.375, 1.0, 0.375, 0.75, 0.375, 0.25, 0.375, 0.5, 0.375, 0.5, 0.375, 0.25, 0.375, 0.0, 0.375, 0.25, 0.375, 0.25, 0.375, 0.0, 0.125, 0.5, 0.375, 0.5, 0.375, 0.75, 0.125, 0.75, 0.375, 0.0, 0.375, 0.25, 0.375, 0.25, 0.375, 0.0, 0.375, 0.75, 0.375, 1.0, 0.375, 1.0, 0.375, 0.75, 0.375, 0.25, 0.375, 0.5, 0.375, 0.5, 0.375, 0.25, 0.375, 0.0, 0.625, 0.0, 0.625, 0.25, 0.375, 0.25, 0.375, 0.25, 0.625, 0.25, 0.625, 0.5, 0.375, 0.5, 0.375, 0.5, 0.625, 0.5, 0.625, 0.75, 0.375, 0.75, 0.375, 0.75, 0.625, 0.75, 0.625, 1.0, 0.375, 1.0, 0.375, 0.5, 0.375, 0.75, 0.375, 0.75, 0.375, 0.5, 0.625, 0.5, 0.875, 0.5, 0.875, 0.75, 0.625, 0.75, 0.375, 0.5, 0.375, 0.75, 0.375, 0.75, 0.375, 0.5, 0.375, 0.75, 0.375, 1.0, 0.375, 1.0, 0.375, 0.75, 0.375, 0.25, 0.375, 0.5, 0.375, 0.5, 0.375, 0.25, 0.375, 0.0, 0.375, 0.25, 0.375, 0.25, 0.375, 0.0, 0.125, 0.5, 0.375, 0.5, 0.375, 0.75, 0.125, 0.75, 0.375, 0.0, 0.375, 0.25, 0.375, 0.25, 0.375, 0.0, 0.375, 0.75, 0.375, 1.0, 0.375, 1.0, 0.375, 0.75, 0.375, 0.25, 0.375, 0.5, 0.375, 0.5, 0.375, 0.25, 0.375, 0.0, 0.625, 0.0, 0.625, 0.25, 0.375, 0.25, 0.375, 0.25, 0.625, 0.25, 0.625, 0.5, 0.375, 0.5, 0.375, 0.5, 0.625, 0.5, 0.625, 0.75, 0.375, 0.75, 0.375, 0.75, 0.625, 0.75, 0.625, 1.0, 0.375, 1.0, 0.375, 0.5, 0.375, 0.75, 0.375, 0.75, 0.375, 0.5, 0.625, 0.5, 0.875, 0.5, 0.875, 0.75, 0.625, 0.75, 0.375, 0.5, 0.375, 0.75, 0.375, 0.75, 0.375, 0.5, 0.375, 0.75, 0.375, 1.0, 0.375, 1.0, 0.375, 0.75, 0.375, 0.25, 0.375, 0.5, 0.375, 0.5, 0.375, 0.25, 0.375, 0.0, 0.375, 0.25, 0.375, 0.25, 0.375, 0.0, 0.125, 0.5, 0.375, 0.5, 0.375, 0.75, 0.125, 0.75, 0.375, 0.0, 0.375, 0.25, 0.375, 0.25, 0.375, 0.0, 0.375, 0.75, 0.375, 1.0, 0.375, 1.0, 0.375, 0.75, 0.375, 0.25, 0.375, 0.5, 0.375, 0.5, 0.375, 0.25])
me_cylinder.materials.append(mat_metal)
me_cylinder.materials.append(mat_black)
me_cylinder.materials.append(mat_material_001)
me_cylinder.materials.append(mat_mid_gray)
me_cylinder.materials.append(mat_black_metal)
me_cylinder.update()

# ---- objects
ob_mill = bpy.data.objects.new('mill', me_cylinder)

# ---- transforms, parenting, visibility, modifiers, constraints
ob_mill.location = (0.0, 0.0, 1.946)
ob_mill.rotation_euler = (0.0, -0.0, -0.3927)

# ---- collection membership
col_collection.objects.link(ob_mill)

# ---- scene / render settings (as saved in the file)
scene.frame_start = 1; scene.frame_end = 250; scene.frame_set(1)
scene.render.engine = 'BLENDER_EEVEE_NEXT'
bpy.context.view_layer.update()

# ---- added for rendering (the .blend has no active camera and no usable light): camera, sun
cam_auto = bpy.data.cameras.new('AutoCamera')
cam_auto.lens = 50.0
cam_auto.sensor_width = 36.0
cam_auto.clip_end = 1000.0
ob_auto_camera = bpy.data.objects.new('AutoCamera', cam_auto)
scene.collection.objects.link(ob_auto_camera)
ob_auto_camera.location = (6.38788, -7.8464, 6.94241)
ob_auto_camera.rotation_euler = (1.09748, -7.21219e-08, 0.694738)
scene.camera = ob_auto_camera
light_auto_sun = bpy.data.lights.new('AutoSun', 'SUN')
light_auto_sun.energy = 3.0
light_auto_sun.angle = 0.0523599
ob_auto_sun = bpy.data.objects.new('AutoSun', light_auto_sun)
scene.collection.objects.link(ob_auto_sun)
ob_auto_sun.rotation_euler = (0.872665, 0.174533, 0.523599)
bpy.context.view_layer.update()
